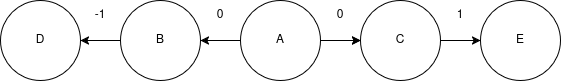

The diagram above was exported from draw.io. Its source (the exported page's mxGraphModel, read from the mxfile embedded in the PNG):
<mxGraphModel dx="1540" dy="783" grid="1" gridSize="10" guides="1" tooltips="1" connect="1" arrows="1" fold="1" page="1" pageScale="1" pageWidth="1100" pageHeight="850" math="0" shadow="0">
  <root>
    <mxCell id="0" />
    <mxCell id="1" parent="0" />
    <mxCell id="i92Kr3m3M5_WzpkiLtAB-6" edge="1" parent="1" source="i92Kr3m3M5_WzpkiLtAB-1" style="edgeStyle=orthogonalEdgeStyle;rounded=0;orthogonalLoop=1;jettySize=auto;html=1;" target="i92Kr3m3M5_WzpkiLtAB-3" value="">
      <mxGeometry relative="1" as="geometry" />
    </mxCell>
    <mxCell id="i92Kr3m3M5_WzpkiLtAB-8" edge="1" parent="1" source="i92Kr3m3M5_WzpkiLtAB-1" style="edgeStyle=orthogonalEdgeStyle;rounded=0;orthogonalLoop=1;jettySize=auto;html=1;" target="i92Kr3m3M5_WzpkiLtAB-2" value="">
      <mxGeometry relative="1" as="geometry" />
    </mxCell>
    <mxCell id="i92Kr3m3M5_WzpkiLtAB-15" edge="1" parent="1" source="i92Kr3m3M5_WzpkiLtAB-1" style="edgeStyle=orthogonalEdgeStyle;rounded=0;orthogonalLoop=1;jettySize=auto;html=1;" target="i92Kr3m3M5_WzpkiLtAB-2" value="">
      <mxGeometry relative="1" as="geometry" />
    </mxCell>
    <mxCell id="i92Kr3m3M5_WzpkiLtAB-1" parent="1" style="ellipse;whiteSpace=wrap;html=1;aspect=fixed;" value="A" vertex="1">
      <mxGeometry height="80" width="80" x="480" y="360" as="geometry" />
    </mxCell>
    <mxCell id="i92Kr3m3M5_WzpkiLtAB-9" edge="1" parent="1" source="i92Kr3m3M5_WzpkiLtAB-2" style="edgeStyle=orthogonalEdgeStyle;rounded=0;orthogonalLoop=1;jettySize=auto;html=1;" target="i92Kr3m3M5_WzpkiLtAB-4" value="">
      <mxGeometry relative="1" as="geometry" />
    </mxCell>
    <mxCell id="i92Kr3m3M5_WzpkiLtAB-2" parent="1" style="ellipse;whiteSpace=wrap;html=1;aspect=fixed;" value="C" vertex="1">
      <mxGeometry height="80" width="80" x="600" y="360" as="geometry" />
    </mxCell>
    <mxCell id="i92Kr3m3M5_WzpkiLtAB-10" edge="1" parent="1" source="i92Kr3m3M5_WzpkiLtAB-3" style="edgeStyle=orthogonalEdgeStyle;rounded=0;orthogonalLoop=1;jettySize=auto;html=1;" target="i92Kr3m3M5_WzpkiLtAB-5" value="">
      <mxGeometry relative="1" as="geometry" />
    </mxCell>
    <mxCell id="i92Kr3m3M5_WzpkiLtAB-3" parent="1" style="ellipse;whiteSpace=wrap;html=1;aspect=fixed;" value="B" vertex="1">
      <mxGeometry height="80" width="80" x="360" y="360" as="geometry" />
    </mxCell>
    <mxCell id="i92Kr3m3M5_WzpkiLtAB-4" parent="1" style="ellipse;whiteSpace=wrap;html=1;aspect=fixed;" value="E" vertex="1">
      <mxGeometry height="80" width="80" x="720" y="360" as="geometry" />
    </mxCell>
    <mxCell id="i92Kr3m3M5_WzpkiLtAB-5" parent="1" style="ellipse;whiteSpace=wrap;html=1;aspect=fixed;" value="D" vertex="1">
      <mxGeometry height="80" width="80" x="240" y="360" as="geometry" />
    </mxCell>
    <mxCell id="i92Kr3m3M5_WzpkiLtAB-18" parent="1" style="text;html=1;whiteSpace=wrap;strokeColor=none;fillColor=none;align=center;verticalAlign=middle;rounded=0;" value="0" vertex="1">
      <mxGeometry height="30" width="60" x="550" y="360" as="geometry" />
    </mxCell>
    <mxCell id="i92Kr3m3M5_WzpkiLtAB-19" parent="1" style="text;html=1;whiteSpace=wrap;strokeColor=none;fillColor=none;align=center;verticalAlign=middle;rounded=0;" value="0" vertex="1">
      <mxGeometry height="30" width="60" x="430" y="360" as="geometry" />
    </mxCell>
    <mxCell id="i92Kr3m3M5_WzpkiLtAB-20" parent="1" style="text;html=1;whiteSpace=wrap;strokeColor=none;fillColor=none;align=center;verticalAlign=middle;rounded=0;" value="1" vertex="1">
      <mxGeometry height="30" width="60" x="670" y="360" as="geometry" />
    </mxCell>
    <mxCell id="i92Kr3m3M5_WzpkiLtAB-21" parent="1" style="text;html=1;whiteSpace=wrap;strokeColor=none;fillColor=none;align=center;verticalAlign=middle;rounded=0;" value="-1" vertex="1">
      <mxGeometry height="30" width="60" x="310" y="360" as="geometry" />
    </mxCell>
  </root>
</mxGraphModel>